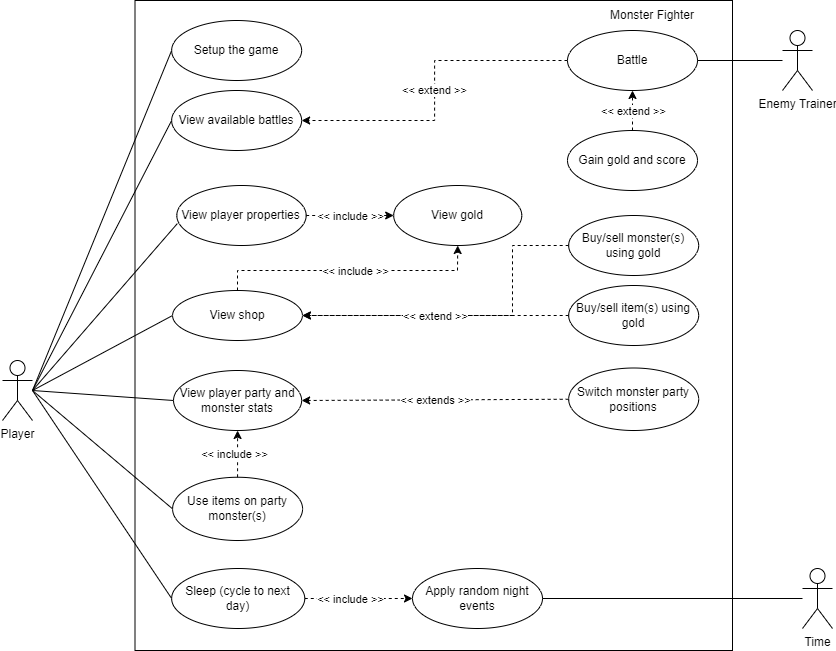

The diagram above was exported from draw.io. Its source (the exported page's mxGraphModel, read from the mxfile embedded in the PNG):
<mxGraphModel dx="2062" dy="1122" grid="1" gridSize="10" guides="1" tooltips="1" connect="1" arrows="1" fold="1" page="1" pageScale="1" pageWidth="1169" pageHeight="1654" background="#ffffff" math="0" shadow="0">
  <root>
    <mxCell id="0" />
    <mxCell id="1" parent="0" />
    <mxCell id="yKF238NmgCgFhQodFFK1-43" value="" style="rounded=0;whiteSpace=wrap;html=1;" parent="1" vertex="1">
      <mxGeometry x="222.5" y="140" width="597.5" height="650" as="geometry" />
    </mxCell>
    <mxCell id="yKF238NmgCgFhQodFFK1-47" style="rounded=0;orthogonalLoop=1;jettySize=auto;html=1;entryX=0;entryY=0.5;entryDx=0;entryDy=0;startArrow=none;startFill=0;endArrow=none;endFill=0;" parent="1" target="yKF238NmgCgFhQodFFK1-4" edge="1">
      <mxGeometry relative="1" as="geometry">
        <mxPoint x="120" y="530" as="sourcePoint" />
      </mxGeometry>
    </mxCell>
    <mxCell id="yKF238NmgCgFhQodFFK1-48" style="edgeStyle=none;rounded=0;orthogonalLoop=1;jettySize=auto;html=1;entryX=0;entryY=0.5;entryDx=0;entryDy=0;startArrow=none;startFill=0;endArrow=none;endFill=0;" parent="1" target="yKF238NmgCgFhQodFFK1-20" edge="1">
      <mxGeometry relative="1" as="geometry">
        <mxPoint x="120" y="530" as="sourcePoint" />
      </mxGeometry>
    </mxCell>
    <mxCell id="yKF238NmgCgFhQodFFK1-49" style="edgeStyle=none;rounded=0;orthogonalLoop=1;jettySize=auto;html=1;entryX=0;entryY=0.5;entryDx=0;entryDy=0;startArrow=none;startFill=0;endArrow=none;endFill=0;" parent="1" target="yKF238NmgCgFhQodFFK1-9" edge="1">
      <mxGeometry relative="1" as="geometry">
        <mxPoint x="120" y="530" as="sourcePoint" />
      </mxGeometry>
    </mxCell>
    <mxCell id="yKF238NmgCgFhQodFFK1-50" style="edgeStyle=none;rounded=0;orthogonalLoop=1;jettySize=auto;html=1;entryX=0;entryY=0.5;entryDx=0;entryDy=0;startArrow=none;startFill=0;endArrow=none;endFill=0;" parent="1" target="yKF238NmgCgFhQodFFK1-8" edge="1">
      <mxGeometry relative="1" as="geometry">
        <mxPoint x="120" y="530" as="sourcePoint" />
      </mxGeometry>
    </mxCell>
    <mxCell id="yKF238NmgCgFhQodFFK1-51" style="edgeStyle=none;rounded=0;orthogonalLoop=1;jettySize=auto;html=1;entryX=0;entryY=0.5;entryDx=0;entryDy=0;startArrow=none;startFill=0;endArrow=none;endFill=0;" parent="1" target="mkMgPOFOKoD3A4PdXTXZ-42" edge="1">
      <mxGeometry relative="1" as="geometry">
        <mxPoint x="120" y="530" as="sourcePoint" />
        <mxPoint x="264.6999999999998" y="650" as="targetPoint" />
      </mxGeometry>
    </mxCell>
    <mxCell id="yKF238NmgCgFhQodFFK1-52" style="edgeStyle=none;rounded=0;orthogonalLoop=1;jettySize=auto;html=1;entryX=0;entryY=0.5;entryDx=0;entryDy=0;startArrow=none;startFill=0;endArrow=none;endFill=0;" parent="1" target="yKF238NmgCgFhQodFFK1-11" edge="1">
      <mxGeometry relative="1" as="geometry">
        <mxPoint x="120" y="530" as="sourcePoint" />
      </mxGeometry>
    </mxCell>
    <mxCell id="yKF238NmgCgFhQodFFK1-3" value="Player" style="shape=umlActor;verticalLabelPosition=bottom;verticalAlign=top;html=1;outlineConnect=0;" parent="1" vertex="1">
      <mxGeometry x="90" y="500" width="30" height="60" as="geometry" />
    </mxCell>
    <mxCell id="yKF238NmgCgFhQodFFK1-4" value="Setup the game" style="ellipse;whiteSpace=wrap;html=1;" parent="1" vertex="1">
      <mxGeometry x="259.14" y="160" width="130" height="60" as="geometry" />
    </mxCell>
    <mxCell id="yKF238NmgCgFhQodFFK1-21" value="&amp;lt;&amp;lt; extend &amp;gt;&amp;gt;" style="edgeStyle=orthogonalEdgeStyle;rounded=0;orthogonalLoop=1;jettySize=auto;html=1;entryX=1;entryY=0.5;entryDx=0;entryDy=0;dashed=1;" parent="1" source="yKF238NmgCgFhQodFFK1-5" target="yKF238NmgCgFhQodFFK1-20" edge="1">
      <mxGeometry relative="1" as="geometry" />
    </mxCell>
    <mxCell id="yKF238NmgCgFhQodFFK1-5" value="Battle" style="ellipse;whiteSpace=wrap;html=1;" parent="1" vertex="1">
      <mxGeometry x="655" y="170" width="130" height="60" as="geometry" />
    </mxCell>
    <mxCell id="yKF238NmgCgFhQodFFK1-8" value="View player party and monster stats" style="ellipse;whiteSpace=wrap;html=1;" parent="1" vertex="1">
      <mxGeometry x="261.02" y="510" width="128.12" height="60" as="geometry" />
    </mxCell>
    <mxCell id="yKF238NmgCgFhQodFFK1-9" value="View shop" style="ellipse;whiteSpace=wrap;html=1;" parent="1" vertex="1">
      <mxGeometry x="260.0800000000001" y="430" width="129.84" height="50" as="geometry" />
    </mxCell>
    <mxCell id="yKF238NmgCgFhQodFFK1-11" value="Sleep (cycle to next day)" style="ellipse;whiteSpace=wrap;html=1;" parent="1" vertex="1">
      <mxGeometry x="259.14" y="708" width="133.13" height="60" as="geometry" />
    </mxCell>
    <mxCell id="yKF238NmgCgFhQodFFK1-20" value="View available battles" style="ellipse;whiteSpace=wrap;html=1;" parent="1" vertex="1">
      <mxGeometry x="259.14" y="230" width="130" height="60" as="geometry" />
    </mxCell>
    <mxCell id="yKF238NmgCgFhQodFFK1-40" value="Apply random night events" style="ellipse;whiteSpace=wrap;html=1;" parent="1" vertex="1">
      <mxGeometry x="499.99999999999994" y="708" width="130" height="60" as="geometry" />
    </mxCell>
    <mxCell id="yKF238NmgCgFhQodFFK1-60" value="Monster Fighter" style="text;html=1;strokeColor=none;fillColor=none;align=center;verticalAlign=middle;whiteSpace=wrap;rounded=0;" parent="1" vertex="1">
      <mxGeometry x="670" y="140" width="140" height="30" as="geometry" />
    </mxCell>
    <mxCell id="mkMgPOFOKoD3A4PdXTXZ-6" value="" style="endArrow=classic;html=1;rounded=0;entryX=0.5;entryY=1;entryDx=0;entryDy=0;dashed=1;exitX=0.5;exitY=0;exitDx=0;exitDy=0;" parent="1" source="MgQR-EwXd49sx-NYUBo2-1" target="yKF238NmgCgFhQodFFK1-5" edge="1">
      <mxGeometry relative="1" as="geometry">
        <mxPoint x="570" y="400" as="sourcePoint" />
        <mxPoint x="640" y="469.66" as="targetPoint" />
        <Array as="points" />
      </mxGeometry>
    </mxCell>
    <mxCell id="mkMgPOFOKoD3A4PdXTXZ-7" value="&amp;lt;&amp;lt; extend &amp;gt;&amp;gt;" style="edgeLabel;resizable=0;html=1;align=center;verticalAlign=middle;" parent="mkMgPOFOKoD3A4PdXTXZ-6" connectable="0" vertex="1">
      <mxGeometry relative="1" as="geometry" />
    </mxCell>
    <mxCell id="mkMgPOFOKoD3A4PdXTXZ-17" value="Switch monster party positions" style="ellipse;whiteSpace=wrap;html=1;" parent="1" vertex="1">
      <mxGeometry x="656.1700000000001" y="507.5" width="130" height="62.5" as="geometry" />
    </mxCell>
    <mxCell id="mkMgPOFOKoD3A4PdXTXZ-36" value="" style="endArrow=classic;html=1;rounded=0;dashed=1;exitX=0;exitY=0.5;exitDx=0;exitDy=0;entryX=1;entryY=0.5;entryDx=0;entryDy=0;" parent="1" source="mkMgPOFOKoD3A4PdXTXZ-17" target="yKF238NmgCgFhQodFFK1-8" edge="1">
      <mxGeometry relative="1" as="geometry">
        <mxPoint x="340" y="650" as="sourcePoint" />
        <mxPoint x="380" y="675" as="targetPoint" />
      </mxGeometry>
    </mxCell>
    <mxCell id="mkMgPOFOKoD3A4PdXTXZ-37" value="&amp;lt;&amp;lt; extends &amp;gt;&amp;gt;" style="edgeLabel;resizable=0;html=1;align=center;verticalAlign=middle;" parent="mkMgPOFOKoD3A4PdXTXZ-36" connectable="0" vertex="1">
      <mxGeometry relative="1" as="geometry" />
    </mxCell>
    <mxCell id="mkMgPOFOKoD3A4PdXTXZ-38" value="View player properties" style="ellipse;whiteSpace=wrap;html=1;" parent="1" vertex="1">
      <mxGeometry x="264.3" y="325" width="129.37" height="60" as="geometry" />
    </mxCell>
    <mxCell id="mkMgPOFOKoD3A4PdXTXZ-39" value="" style="endArrow=none;html=1;rounded=0;entryX=0.004;entryY=0.635;entryDx=0;entryDy=0;entryPerimeter=0;" parent="1" target="mkMgPOFOKoD3A4PdXTXZ-38" edge="1">
      <mxGeometry width="50" height="50" relative="1" as="geometry">
        <mxPoint x="120" y="530" as="sourcePoint" />
        <mxPoint x="420" y="330" as="targetPoint" />
      </mxGeometry>
    </mxCell>
    <mxCell id="mkMgPOFOKoD3A4PdXTXZ-42" value="Use items on party monster(s)" style="ellipse;whiteSpace=wrap;html=1;" parent="1" vertex="1">
      <mxGeometry x="260.08" y="616.75" width="130" height="63.25" as="geometry" />
    </mxCell>
    <mxCell id="mkMgPOFOKoD3A4PdXTXZ-45" value="" style="endArrow=classic;html=1;rounded=0;dashed=1;entryX=0.5;entryY=1;entryDx=0;entryDy=0;exitX=0.5;exitY=0;exitDx=0;exitDy=0;" parent="1" source="mkMgPOFOKoD3A4PdXTXZ-42" target="yKF238NmgCgFhQodFFK1-8" edge="1">
      <mxGeometry relative="1" as="geometry">
        <mxPoint x="521" y="724.66" as="sourcePoint" />
        <mxPoint x="621" y="724.66" as="targetPoint" />
        <Array as="points" />
      </mxGeometry>
    </mxCell>
    <mxCell id="mkMgPOFOKoD3A4PdXTXZ-46" value="&amp;lt;&amp;lt; include &amp;gt;&amp;gt;" style="edgeLabel;resizable=0;html=1;align=center;verticalAlign=middle;" parent="mkMgPOFOKoD3A4PdXTXZ-45" connectable="0" vertex="1">
      <mxGeometry relative="1" as="geometry">
        <mxPoint x="-4" as="offset" />
      </mxGeometry>
    </mxCell>
    <mxCell id="mkMgPOFOKoD3A4PdXTXZ-47" value="View gold" style="ellipse;whiteSpace=wrap;html=1;" parent="1" vertex="1">
      <mxGeometry x="481.17" y="325" width="128.12" height="60" as="geometry" />
    </mxCell>
    <mxCell id="mkMgPOFOKoD3A4PdXTXZ-48" value="" style="endArrow=classic;html=1;rounded=0;dashed=1;entryX=0.5;entryY=1;entryDx=0;entryDy=0;exitX=0.5;exitY=0;exitDx=0;exitDy=0;" parent="1" source="yKF238NmgCgFhQodFFK1-9" target="mkMgPOFOKoD3A4PdXTXZ-47" edge="1">
      <mxGeometry relative="1" as="geometry">
        <mxPoint x="340" y="570" as="sourcePoint" />
        <mxPoint x="440" y="570" as="targetPoint" />
        <Array as="points">
          <mxPoint x="325" y="410" />
          <mxPoint x="545" y="410" />
        </Array>
      </mxGeometry>
    </mxCell>
    <mxCell id="mkMgPOFOKoD3A4PdXTXZ-49" value="&amp;lt;&amp;lt; include &amp;gt;&amp;gt;" style="edgeLabel;resizable=0;html=1;align=center;verticalAlign=middle;" parent="mkMgPOFOKoD3A4PdXTXZ-48" connectable="0" vertex="1">
      <mxGeometry relative="1" as="geometry">
        <mxPoint x="4" as="offset" />
      </mxGeometry>
    </mxCell>
    <mxCell id="mkMgPOFOKoD3A4PdXTXZ-54" value="" style="endArrow=classic;html=1;rounded=0;dashed=1;exitX=1;exitY=0.5;exitDx=0;exitDy=0;entryX=0;entryY=0.5;entryDx=0;entryDy=0;" parent="1" source="mkMgPOFOKoD3A4PdXTXZ-38" target="mkMgPOFOKoD3A4PdXTXZ-47" edge="1">
      <mxGeometry relative="1" as="geometry">
        <mxPoint x="340" y="560" as="sourcePoint" />
        <mxPoint x="440" y="560" as="targetPoint" />
      </mxGeometry>
    </mxCell>
    <mxCell id="mkMgPOFOKoD3A4PdXTXZ-55" value="&amp;lt;&amp;lt; include &amp;gt;&amp;gt;" style="edgeLabel;resizable=0;html=1;align=center;verticalAlign=middle;" parent="mkMgPOFOKoD3A4PdXTXZ-54" connectable="0" vertex="1">
      <mxGeometry relative="1" as="geometry" />
    </mxCell>
    <mxCell id="mkMgPOFOKoD3A4PdXTXZ-59" value="Buy/sell item(s) using gold" style="ellipse;whiteSpace=wrap;html=1;" parent="1" vertex="1">
      <mxGeometry x="656.17" y="425" width="130" height="60" as="geometry" />
    </mxCell>
    <mxCell id="mkMgPOFOKoD3A4PdXTXZ-60" value="Buy/sell monster(s) using gold" style="ellipse;whiteSpace=wrap;html=1;" parent="1" vertex="1">
      <mxGeometry x="656.17" y="355" width="130" height="60" as="geometry" />
    </mxCell>
    <mxCell id="mkMgPOFOKoD3A4PdXTXZ-73" value="" style="endArrow=classic;html=1;rounded=0;dashed=1;entryX=1;entryY=0.5;entryDx=0;entryDy=0;exitX=0;exitY=0.5;exitDx=0;exitDy=0;" parent="1" source="mkMgPOFOKoD3A4PdXTXZ-60" target="yKF238NmgCgFhQodFFK1-9" edge="1">
      <mxGeometry relative="1" as="geometry">
        <mxPoint x="340" y="620" as="sourcePoint" />
        <mxPoint x="440" y="620" as="targetPoint" />
        <Array as="points">
          <mxPoint x="600" y="385" />
          <mxPoint x="600" y="455" />
        </Array>
      </mxGeometry>
    </mxCell>
    <mxCell id="mkMgPOFOKoD3A4PdXTXZ-75" value="" style="endArrow=classic;html=1;rounded=0;dashed=1;entryX=1;entryY=0.5;entryDx=0;entryDy=0;exitX=0;exitY=0.5;exitDx=0;exitDy=0;jumpSize=6;" parent="1" source="mkMgPOFOKoD3A4PdXTXZ-59" target="yKF238NmgCgFhQodFFK1-9" edge="1">
      <mxGeometry relative="1" as="geometry">
        <mxPoint x="340" y="620" as="sourcePoint" />
        <mxPoint x="440" y="620" as="targetPoint" />
        <Array as="points" />
      </mxGeometry>
    </mxCell>
    <mxCell id="mkMgPOFOKoD3A4PdXTXZ-76" value="&amp;lt;&amp;lt; extend &amp;gt;&amp;gt;" style="edgeLabel;resizable=0;html=1;align=center;verticalAlign=middle;" parent="mkMgPOFOKoD3A4PdXTXZ-75" connectable="0" vertex="1">
      <mxGeometry relative="1" as="geometry">
        <mxPoint x="-1" as="offset" />
      </mxGeometry>
    </mxCell>
    <mxCell id="mkMgPOFOKoD3A4PdXTXZ-87" value="" style="endArrow=classic;html=1;rounded=0;dashed=1;exitX=1;exitY=0.5;exitDx=0;exitDy=0;entryX=0;entryY=0.5;entryDx=0;entryDy=0;" parent="1" source="yKF238NmgCgFhQodFFK1-11" target="yKF238NmgCgFhQodFFK1-40" edge="1">
      <mxGeometry relative="1" as="geometry">
        <mxPoint x="421" y="1080" as="sourcePoint" />
        <mxPoint x="521" y="1080" as="targetPoint" />
        <Array as="points" />
      </mxGeometry>
    </mxCell>
    <mxCell id="mkMgPOFOKoD3A4PdXTXZ-88" value="&amp;lt;&amp;lt; include &amp;gt;&amp;gt;" style="edgeLabel;resizable=0;html=1;align=center;verticalAlign=middle;" parent="mkMgPOFOKoD3A4PdXTXZ-87" connectable="0" vertex="1">
      <mxGeometry relative="1" as="geometry">
        <mxPoint x="-9" as="offset" />
      </mxGeometry>
    </mxCell>
    <mxCell id="MgQR-EwXd49sx-NYUBo2-1" value="Gain gold and score" style="ellipse;whiteSpace=wrap;html=1;" parent="1" vertex="1">
      <mxGeometry x="655" y="270" width="130" height="60" as="geometry" />
    </mxCell>
    <mxCell id="MgQR-EwXd49sx-NYUBo2-2" value="Enemy Trainer" style="shape=umlActor;verticalLabelPosition=bottom;verticalAlign=top;html=1;outlineConnect=0;" parent="1" vertex="1">
      <mxGeometry x="870" y="170" width="30" height="60" as="geometry" />
    </mxCell>
    <mxCell id="MgQR-EwXd49sx-NYUBo2-3" value="" style="endArrow=none;html=1;rounded=0;entryX=1;entryY=0.5;entryDx=0;entryDy=0;" parent="1" source="MgQR-EwXd49sx-NYUBo2-2" target="yKF238NmgCgFhQodFFK1-5" edge="1">
      <mxGeometry width="50" height="50" relative="1" as="geometry">
        <mxPoint x="560" y="600" as="sourcePoint" />
        <mxPoint x="610" y="550" as="targetPoint" />
      </mxGeometry>
    </mxCell>
    <mxCell id="MgQR-EwXd49sx-NYUBo2-12" value="Time" style="shape=umlActor;verticalLabelPosition=bottom;verticalAlign=top;html=1;outlineConnect=0;" parent="1" vertex="1">
      <mxGeometry x="890" y="708" width="30" height="60" as="geometry" />
    </mxCell>
    <mxCell id="MgQR-EwXd49sx-NYUBo2-14" value="" style="endArrow=none;html=1;rounded=0;exitX=1;exitY=0.5;exitDx=0;exitDy=0;" parent="1" source="yKF238NmgCgFhQodFFK1-40" target="MgQR-EwXd49sx-NYUBo2-12" edge="1">
      <mxGeometry width="50" height="50" relative="1" as="geometry">
        <mxPoint x="440" y="640" as="sourcePoint" />
        <mxPoint x="490" y="590" as="targetPoint" />
      </mxGeometry>
    </mxCell>
  </root>
</mxGraphModel>